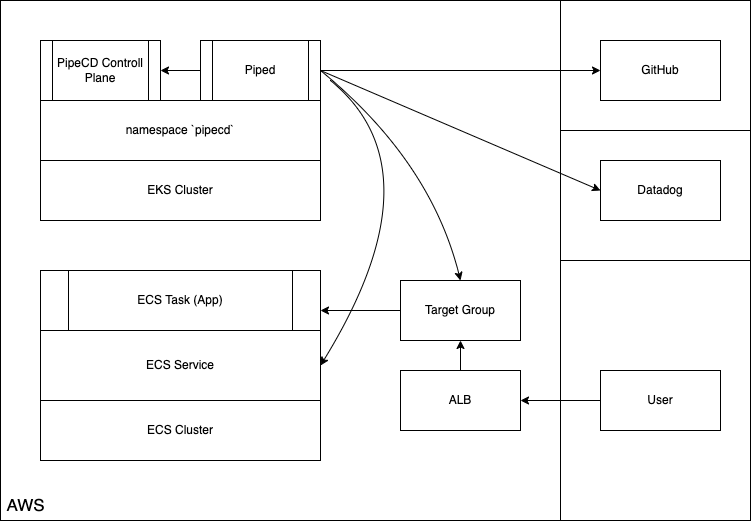

The diagram above was exported from draw.io. Its source (the exported page's mxGraphModel, read from the mxfile embedded in the PNG):
<mxGraphModel dx="1309" dy="1140" grid="1" gridSize="10" guides="1" tooltips="1" connect="1" arrows="1" fold="1" page="1" pageScale="1" pageWidth="827" pageHeight="1169" math="0" shadow="0">
  <root>
    <mxCell id="0" />
    <mxCell id="31" value="wallpaper" parent="0" />
    <mxCell id="33" value="" style="rounded=0;whiteSpace=wrap;html=1;" parent="31" vertex="1">
      <mxGeometry x="40" y="40" width="560" height="520" as="geometry" />
    </mxCell>
    <mxCell id="44" value="" style="rounded=0;whiteSpace=wrap;html=1;fontSize=17;" vertex="1" parent="31">
      <mxGeometry x="600" y="40" width="190" height="130" as="geometry" />
    </mxCell>
    <mxCell id="45" value="" style="rounded=0;whiteSpace=wrap;html=1;fontSize=17;" vertex="1" parent="31">
      <mxGeometry x="600" y="170" width="190" height="130" as="geometry" />
    </mxCell>
    <mxCell id="46" value="" style="rounded=0;whiteSpace=wrap;html=1;fontSize=17;" vertex="1" parent="31">
      <mxGeometry x="600" y="300" width="190" height="260" as="geometry" />
    </mxCell>
    <mxCell id="1" parent="0" />
    <mxCell id="4" value="" style="edgeStyle=none;html=1;" parent="1" edge="1">
      <mxGeometry relative="1" as="geometry">
        <mxPoint x="240" y="110" as="sourcePoint" />
        <mxPoint x="200" y="110" as="targetPoint" />
      </mxGeometry>
    </mxCell>
    <mxCell id="20" style="edgeStyle=none;html=1;entryX=0.567;entryY=-0.033;entryDx=0;entryDy=0;entryPerimeter=0;exitX=1;exitY=0.5;exitDx=0;exitDy=0;strokeColor=none;curved=1;" parent="1" target="12" edge="1">
      <mxGeometry relative="1" as="geometry">
        <mxPoint x="360" y="110" as="sourcePoint" />
        <Array as="points">
          <mxPoint x="480" y="180" />
        </Array>
      </mxGeometry>
    </mxCell>
    <mxCell id="23" value="" style="edgeStyle=none;curved=1;html=1;" parent="1" edge="1">
      <mxGeometry relative="1" as="geometry">
        <mxPoint x="360" y="110" as="sourcePoint" />
        <mxPoint x="500" y="320" as="targetPoint" />
        <Array as="points">
          <mxPoint x="470" y="200" />
        </Array>
      </mxGeometry>
    </mxCell>
    <mxCell id="5" value="namespace `pipecd`" style="rounded=0;whiteSpace=wrap;html=1;" parent="1" vertex="1">
      <mxGeometry x="80" y="140" width="280" height="60" as="geometry" />
    </mxCell>
    <mxCell id="7" value="" style="edgeStyle=none;html=1;" parent="1" source="6" target="5" edge="1">
      <mxGeometry relative="1" as="geometry" />
    </mxCell>
    <mxCell id="6" value="EKS Cluster" style="rounded=0;whiteSpace=wrap;html=1;" parent="1" vertex="1">
      <mxGeometry x="80" y="200" width="280" height="60" as="geometry" />
    </mxCell>
    <mxCell id="10" value="ECS Service" style="rounded=0;whiteSpace=wrap;html=1;" parent="1" vertex="1">
      <mxGeometry x="80" y="370" width="280" height="70" as="geometry" />
    </mxCell>
    <mxCell id="11" value="ECS Cluster" style="rounded=0;whiteSpace=wrap;html=1;" parent="1" vertex="1">
      <mxGeometry x="80" y="440" width="280" height="60" as="geometry" />
    </mxCell>
    <mxCell id="15" value="" style="edgeStyle=none;html=1;entryX=1;entryY=0.5;entryDx=0;entryDy=0;" parent="1" source="12" edge="1">
      <mxGeometry relative="1" as="geometry">
        <mxPoint x="360" y="350" as="targetPoint" />
      </mxGeometry>
    </mxCell>
    <mxCell id="12" value="Target Group" style="rounded=0;whiteSpace=wrap;html=1;" parent="1" vertex="1">
      <mxGeometry x="440" y="320" width="120" height="60" as="geometry" />
    </mxCell>
    <mxCell id="14" value="" style="edgeStyle=none;html=1;" parent="1" source="13" target="12" edge="1">
      <mxGeometry relative="1" as="geometry" />
    </mxCell>
    <mxCell id="13" value="ALB" style="rounded=0;whiteSpace=wrap;html=1;" parent="1" vertex="1">
      <mxGeometry x="440" y="410" width="120" height="60" as="geometry" />
    </mxCell>
    <mxCell id="24" value="ECS Task (App)" style="shape=process;whiteSpace=wrap;html=1;backgroundOutline=1;" parent="1" vertex="1">
      <mxGeometry x="80" y="310" width="280" height="60" as="geometry" />
    </mxCell>
    <mxCell id="28" style="edgeStyle=none;curved=1;html=1;entryX=0;entryY=0.5;entryDx=0;entryDy=0;" parent="1" source="25" target="27" edge="1">
      <mxGeometry relative="1" as="geometry" />
    </mxCell>
    <mxCell id="40" style="edgeStyle=none;html=1;entryX=0;entryY=0.5;entryDx=0;entryDy=0;exitX=1;exitY=0.5;exitDx=0;exitDy=0;" edge="1" parent="1" source="25" target="38">
      <mxGeometry relative="1" as="geometry" />
    </mxCell>
    <mxCell id="25" value="Piped" style="shape=process;whiteSpace=wrap;html=1;backgroundOutline=1;" parent="1" vertex="1">
      <mxGeometry x="240" y="80" width="120" height="60" as="geometry" />
    </mxCell>
    <mxCell id="26" value="PipeCD Controll Plane" style="shape=process;whiteSpace=wrap;html=1;backgroundOutline=1;" parent="1" vertex="1">
      <mxGeometry x="80" y="80" width="120" height="60" as="geometry" />
    </mxCell>
    <mxCell id="27" value="GitHub" style="rounded=0;whiteSpace=wrap;html=1;" parent="1" vertex="1">
      <mxGeometry x="640" y="80" width="120" height="60" as="geometry" />
    </mxCell>
    <mxCell id="29" value="" style="edgeStyle=none;curved=1;html=1;entryX=1;entryY=0.5;entryDx=0;entryDy=0;" parent="1" target="10" edge="1">
      <mxGeometry relative="1" as="geometry">
        <mxPoint x="370" y="120" as="sourcePoint" />
        <mxPoint x="510" y="330" as="targetPoint" />
        <Array as="points">
          <mxPoint x="480" y="210" />
        </Array>
      </mxGeometry>
    </mxCell>
    <mxCell id="38" value="Datadog" style="rounded=0;whiteSpace=wrap;html=1;" vertex="1" parent="1">
      <mxGeometry x="640" y="200" width="120" height="60" as="geometry" />
    </mxCell>
    <mxCell id="41" style="edgeStyle=none;html=1;entryX=1;entryY=0.5;entryDx=0;entryDy=0;" edge="1" parent="1" source="39" target="13">
      <mxGeometry relative="1" as="geometry" />
    </mxCell>
    <mxCell id="39" value="User" style="rounded=0;whiteSpace=wrap;html=1;" vertex="1" parent="1">
      <mxGeometry x="640" y="410" width="120" height="60" as="geometry" />
    </mxCell>
    <mxCell id="42" value="AWS" style="text;html=1;resizable=0;autosize=1;align=center;verticalAlign=middle;points=[];fillColor=none;strokeColor=none;rounded=0;fontSize=17;" vertex="1" parent="1">
      <mxGeometry x="40" y="530" width="50" height="30" as="geometry" />
    </mxCell>
  </root>
</mxGraphModel>